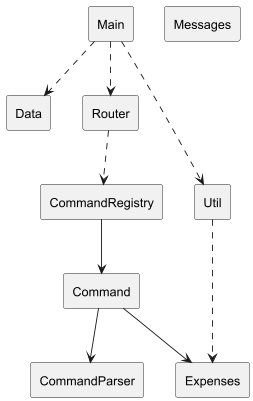

The diagram above was rendered by PlantUML. Its source (embedded in the PNG):
@startuml
skinparam componentStyle rectangle
skinparam packageStyle rect

[Main]
[Command]
[CommandRegistry]
[CommandParser]
[Data]
[Router]
[Expenses]
[Util]
[Messages]

[Main] ..> [Router]
[Main] ..> [Data]
[Main] ..> [Util]
[Util] ..> [Expenses]
[Router] ..> [CommandRegistry]
[CommandRegistry] --> [Command]
[Command] --> [CommandParser]
[Command] --> [Expenses]

@enduml